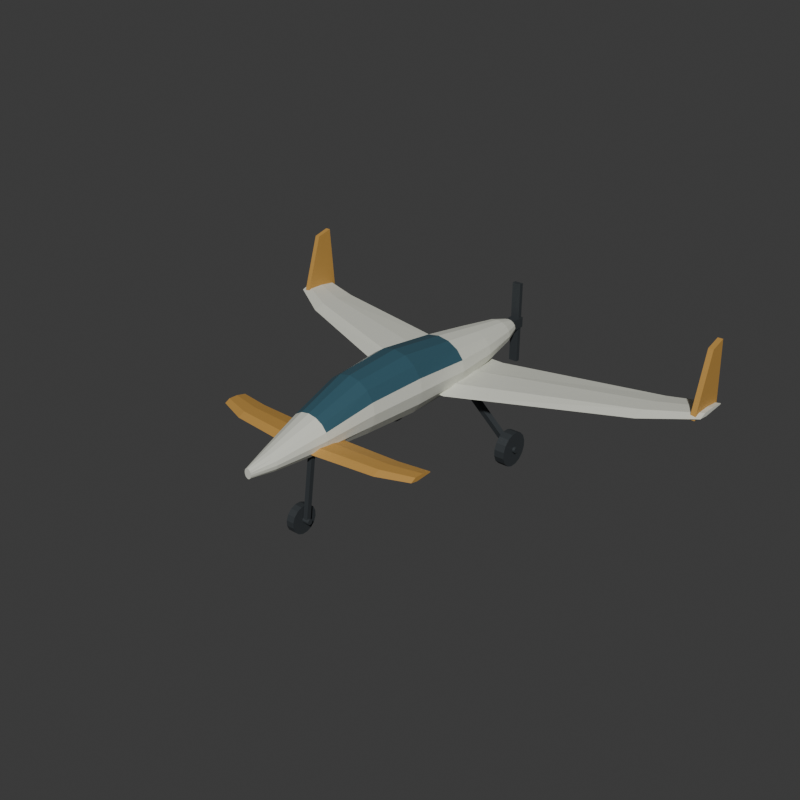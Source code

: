 # Source: source.blend  (saved by Blender 4.3.34; exported with 4.5.12 LTS)
import bpy
from mathutils import Matrix  # noqa: F401  (used for matrix-valued properties, if any)

bpy.ops.wm.read_factory_settings(use_empty=True)
scene = bpy.context.scene
scene.name = 'Scene'

# ---- collections
col_collection = bpy.data.collections.new('Collection'); scene.collection.children.link(col_collection)

# ---- materials (node trees are filled in below, after node groups)
mat_airframe_warmivory = bpy.data.materials.new('Airframe_WarmIvory')
mat_airframe_warmivory.diffuse_color = (0.72, 0.73, 0.64, 1.0)
mat_canardandfins_ochre = bpy.data.materials.new('CanardAndFins_Ochre')
mat_canardandfins_ochre.diffuse_color = (0.53, 0.29, 0.065, 1.0)
mat_integralcanopy_opaqueblue = bpy.data.materials.new('IntegralCanopy_OpaqueBlue')
mat_integralcanopy_opaqueblue.diffuse_color = (0.045, 0.12, 0.16, 1.0)
mat_gearandpropeller_charcoal = bpy.data.materials.new('GearAndPropeller_Charcoal')
mat_gearandpropeller_charcoal.diffuse_color = (0.045, 0.052, 0.057, 1.0)

# ---- material node trees
mat_airframe_warmivory.use_nodes = True; mat_airframe_warmivory.node_tree.nodes.clear()
_N = mat_airframe_warmivory.node_tree.nodes; _L = mat_airframe_warmivory.node_tree.links
n0 = _N.new('ShaderNodeBsdfPrincipled'); n0.name = 'Principled BSDF'; n0.location = (10, 300)
n0.inputs[0].default_value = (0.72, 0.73, 0.64, 1.0)
n0.inputs[1].default_value = 0.05
n0.inputs[2].default_value = 0.68
n1 = _N.new('ShaderNodeOutputMaterial'); n1.name = 'Material Output'; n1.location = (300, 300)
_L.new(n0.outputs[0], n1.inputs[0])
n1.is_active_output = True
mat_canardandfins_ochre.use_nodes = True; mat_canardandfins_ochre.node_tree.nodes.clear()
_N = mat_canardandfins_ochre.node_tree.nodes; _L = mat_canardandfins_ochre.node_tree.links
n0 = _N.new('ShaderNodeBsdfPrincipled'); n0.name = 'Principled BSDF'; n0.location = (10, 300)
n0.inputs[0].default_value = (0.53, 0.29, 0.065, 1.0)
n0.inputs[1].default_value = 0.05
n0.inputs[2].default_value = 0.66
n1 = _N.new('ShaderNodeOutputMaterial'); n1.name = 'Material Output'; n1.location = (300, 300)
_L.new(n0.outputs[0], n1.inputs[0])
n1.is_active_output = True
mat_integralcanopy_opaqueblue.use_nodes = True; mat_integralcanopy_opaqueblue.node_tree.nodes.clear()
_N = mat_integralcanopy_opaqueblue.node_tree.nodes; _L = mat_integralcanopy_opaqueblue.node_tree.links
n0 = _N.new('ShaderNodeBsdfPrincipled'); n0.name = 'Principled BSDF'; n0.location = (10, 300)
n0.inputs[0].default_value = (0.045, 0.12, 0.16, 1.0)
n0.inputs[1].default_value = 0.12
n0.inputs[2].default_value = 0.28
n1 = _N.new('ShaderNodeOutputMaterial'); n1.name = 'Material Output'; n1.location = (300, 300)
_L.new(n0.outputs[0], n1.inputs[0])
n1.is_active_output = True
mat_gearandpropeller_charcoal.use_nodes = True; mat_gearandpropeller_charcoal.node_tree.nodes.clear()
_N = mat_gearandpropeller_charcoal.node_tree.nodes; _L = mat_gearandpropeller_charcoal.node_tree.links
n0 = _N.new('ShaderNodeBsdfPrincipled'); n0.name = 'Principled BSDF'; n0.location = (10, 300)
n0.inputs[0].default_value = (0.045, 0.052, 0.057, 1.0)
n0.inputs[1].default_value = 0.24
n0.inputs[2].default_value = 0.55
n1 = _N.new('ShaderNodeOutputMaterial'); n1.name = 'Material Output'; n1.location = (300, 300)
_L.new(n0.outputs[0], n1.inputs[0])
n1.is_active_output = True

# ---- world
world_world = bpy.data.worlds.new('World'); scene.world = world_world
world_world.use_nodes = True; world_world.node_tree.nodes.clear()
_N = world_world.node_tree.nodes; _L = world_world.node_tree.links
n0 = _N.new('ShaderNodeOutputWorld'); n0.name = 'World Output'; n0.location = (300, 300)
n1 = _N.new('ShaderNodeBackground'); n1.name = 'Background'; n1.location = (10, 300)
n1.inputs[0].default_value = (0.05088, 0.05088, 0.05088, 1.0)
_L.new(n1.outputs[0], n0.inputs[0])
n0.is_active_output = True
world_world.color = (0.05088, 0.05088, 0.05088)
world_world.sun_shadow_jitter_overblur = 0.0

# ---- meshes
me_wholecompactcockpitandaftenginebodymesh = bpy.data.meshes.new('WholeCompactCockpitAndAftEngineBodyMesh')
me_wholecompactcockpitandaftenginebodymesh.from_pydata([(0.025, -1.335, 0.59), (0.0231, -1.335, 0.6034), (0.01768, -1.335, 0.6147), (0.009567, -1.335, 0.6223), (1.531e-18, -1.335, 0.625), (-0.009567, -1.335, 0.6223), (-0.01768, -1.335, 0.6147), (-0.0231, -1.335, 0.6034), (-0.025, -1.335, 0.59), (-0.0231, -1.335, 0.5766), (-0.01768, -1.335, 0.5653), (-0.009567, -1.335, 0.5577), (-4.592e-18, -1.335, 0.555), (0.009567, -1.335, 0.5577), (0.01768, -1.335, 0.5653), (0.0231, -1.335, 0.5766), (0.075, -1.175, 0.6), (0.06929, -1.175, 0.6249), (0.05303, -1.175, 0.646), (0.0287, -1.175, 0.6601), (4.592e-18, -1.175, 0.665), (-0.0287, -1.175, 0.6601), (-0.05303, -1.175, 0.646), (-0.06929, -1.175, 0.6249), (-0.075, -1.175, 0.6), (-0.06929, -1.175, 0.5751), (-0.05303, -1.175, 0.554), (-0.0287, -1.175, 0.5399), (-1.378e-17, -1.175, 0.535), (0.0287, -1.175, 0.5399), (0.05303, -1.175, 0.554), (0.06929, -1.175, 0.5751), (0.15, -0.835, 0.64), (0.1386, -0.835, 0.6897), (0.1061, -0.835, 0.7319), (0.0574, -0.835, 0.7601), (9.185e-18, -0.835, 0.77), (-0.0574, -0.835, 0.7601), (-0.1061, -0.835, 0.7319), (-0.1386, -0.835, 0.6897), (-0.15, -0.835, 0.64), (-0.1386, -0.835, 0.5903), (-0.1061, -0.835, 0.5481), (-0.0574, -0.835, 0.5199), (-2.755e-17, -0.835, 0.51), (0.0574, -0.835, 0.5199), (0.1061, -0.835, 0.5481), (0.1386, -0.835, 0.5903), (0.2, -0.475, 0.68), (0.1848, -0.475, 0.7585), (0.1414, -0.475, 0.825), (0.07654, -0.475, 0.8694), (1.225e-17, -0.475, 0.885), (-0.07654, -0.475, 0.8694), (-0.1414, -0.475, 0.825), (-0.1848, -0.475, 0.7585), (-0.2, -0.475, 0.68), (-0.1848, -0.475, 0.6015), (-0.1414, -0.475, 0.535), (-0.07654, -0.475, 0.4906), (-3.674e-17, -0.475, 0.475), (0.07654, -0.475, 0.4906), (0.1414, -0.475, 0.535), (0.1848, -0.475, 0.6015), (0.225, -0.055, 0.68), (0.2079, -0.055, 0.768), (0.1591, -0.055, 0.8426), (0.0861, -0.055, 0.8925), (1.378e-17, -0.055, 0.91), (-0.0861, -0.055, 0.8925), (-0.1591, -0.055, 0.8426), (-0.2079, -0.055, 0.768), (-0.225, -0.055, 0.68), (-0.2079, -0.055, 0.592), (-0.1591, -0.055, 0.5174), (-0.0861, -0.055, 0.4675), (-4.133e-17, -0.055, 0.45), (0.0861, -0.055, 0.4675), (0.1591, -0.055, 0.5174), (0.2079, -0.055, 0.592), (0.22, 0.395, 0.66), (0.2033, 0.395, 0.7327), (0.1556, 0.395, 0.7944), (0.08419, 0.395, 0.8355), (1.347e-17, 0.395, 0.85), (-0.08419, 0.395, 0.8355), (-0.1556, 0.395, 0.7944), (-0.2033, 0.395, 0.7327), (-0.22, 0.395, 0.66), (-0.2033, 0.395, 0.5873), (-0.1556, 0.395, 0.5256), (-0.08419, 0.395, 0.4845), (-4.041e-17, 0.395, 0.47), (0.08419, 0.395, 0.4845), (0.1556, 0.395, 0.5256), (0.2033, 0.395, 0.5873), (0.18, 0.745, 0.65), (0.1663, 0.745, 0.7055), (0.1273, 0.745, 0.7525), (0.06888, 0.745, 0.784), (1.102e-17, 0.745, 0.795), (-0.06888, 0.745, 0.784), (-0.1273, 0.745, 0.7525), (-0.1663, 0.745, 0.7055), (-0.18, 0.745, 0.65), (-0.1663, 0.745, 0.5945), (-0.1273, 0.745, 0.5475), (-0.06888, 0.745, 0.516), (-3.307e-17, 0.745, 0.505), (0.06888, 0.745, 0.516), (0.1273, 0.745, 0.5475), (0.1663, 0.745, 0.5945), (0.115, 1.065, 0.65), (0.1062, 1.065, 0.6864), (0.08132, 1.065, 0.7172), (0.04401, 1.065, 0.7378), (7.042e-18, 1.065, 0.745), (-0.04401, 1.065, 0.7378), (-0.08132, 1.065, 0.7172), (-0.1062, 1.065, 0.6864), (-0.115, 1.065, 0.65), (-0.1062, 1.065, 0.6136), (-0.08132, 1.065, 0.5828), (-0.04401, 1.065, 0.5622), (-2.113e-17, 1.065, 0.555), (0.04401, 1.065, 0.5622), (0.08132, 1.065, 0.5828), (0.1062, 1.065, 0.6136), (0.065, 1.205, 0.65), (0.06005, 1.205, 0.671), (0.04596, 1.205, 0.6889), (0.02487, 1.205, 0.7008), (3.98e-18, 1.205, 0.705), (-0.02487, 1.205, 0.7008), (-0.04596, 1.205, 0.6889), (-0.06005, 1.205, 0.671), (-0.065, 1.205, 0.65), (-0.06005, 1.205, 0.629), (-0.04596, 1.205, 0.6111), (-0.02487, 1.205, 0.5992), (-1.194e-17, 1.205, 0.595), (0.02487, 1.205, 0.5992), (0.04596, 1.205, 0.6111), (0.06005, 1.205, 0.629)], [], [(13, 14, 15), (12, 13, 15), (11, 12, 15), (10, 11, 15), (9, 10, 15), (8, 9, 15), (7, 8, 15), (6, 7, 15), (5, 6, 15), (4, 5, 15), (3, 4, 15), (2, 3, 15), (1, 2, 15), (0, 1, 15), (130, 129, 128), (131, 130, 128), (132, 131, 128), (133, 132, 128), (134, 133, 128), (135, 134, 128), (136, 135, 128), (137, 136, 128), (138, 137, 128), (139, 138, 128), (140, 139, 128), (141, 140, 128), (142, 141, 128), (143, 142, 128), (17, 1, 0), (16, 17, 0), (18, 2, 1), (17, 18, 1), (19, 3, 2), (18, 19, 2), (20, 4, 3), (19, 20, 3), (21, 5, 4), (20, 21, 4), (22, 6, 5), (21, 22, 5), (23, 7, 6), (22, 23, 6), (24, 8, 7), (23, 24, 7), (25, 9, 8), (24, 25, 8), (26, 10, 9), (25, 26, 9), (27, 11, 10), (26, 27, 10), (28, 12, 11), (27, 28, 11), (29, 13, 12), (28, 29, 12), (30, 14, 13), (29, 30, 13), (31, 15, 14), (30, 31, 14), (16, 0, 15), (31, 16, 15), (33, 17, 16), (32, 33, 16), (34, 18, 17), (33, 34, 17), (35, 19, 18), (34, 35, 18), (36, 20, 19), (35, 36, 19), (37, 21, 20), (36, 37, 20), (38, 22, 21), (37, 38, 21), (39, 23, 22), (38, 39, 22), (40, 24, 23), (39, 40, 23), (41, 25, 24), (40, 41, 24), (42, 26, 25), (41, 42, 25), (43, 27, 26), (42, 43, 26), (44, 28, 27), (43, 44, 27), (45, 29, 28), (44, 45, 28), (46, 30, 29), (45, 46, 29), (47, 31, 30), (46, 47, 30), (32, 16, 31), (47, 32, 31), (49, 33, 32), (48, 49, 32), (50, 34, 33), (49, 50, 33), (51, 35, 34), (50, 51, 34), (52, 36, 35), (51, 52, 35), (53, 37, 36), (52, 53, 36), (54, 38, 37), (53, 54, 37), (55, 39, 38), (54, 55, 38), (56, 40, 39), (55, 56, 39), (57, 41, 40), (56, 57, 40), (58, 42, 41), (57, 58, 41), (59, 43, 42), (58, 59, 42), (60, 44, 43), (59, 60, 43), (61, 45, 44), (60, 61, 44), (62, 46, 45), (61, 62, 45), (63, 47, 46), (62, 63, 46), (48, 32, 47), (63, 48, 47), (65, 49, 48), (64, 65, 48), (66, 50, 49), (65, 66, 49), (67, 51, 50), (66, 67, 50), (68, 52, 51), (67, 68, 51), (69, 53, 52), (68, 69, 52), (70, 54, 53), (69, 70, 53), (71, 55, 54), (70, 71, 54), (72, 56, 55), (71, 72, 55), (73, 57, 56), (72, 73, 56), (74, 58, 57), (73, 74, 57), (75, 59, 58), (74, 75, 58), (76, 60, 59), (75, 76, 59), (77, 61, 60), (76, 77, 60), (78, 62, 61), (77, 78, 61), (79, 63, 62), (78, 79, 62), (64, 48, 63), (79, 64, 63), (81, 65, 64), (80, 81, 64), (82, 66, 65), (81, 82, 65), (83, 67, 66), (82, 83, 66), (84, 68, 67), (83, 84, 67), (85, 69, 68), (84, 85, 68), (86, 70, 69), (85, 86, 69), (87, 71, 70), (86, 87, 70), (88, 72, 71), (87, 88, 71), (89, 73, 72), (88, 89, 72), (90, 74, 73), (89, 90, 73), (91, 75, 74), (90, 91, 74), (92, 76, 75), (91, 92, 75), (93, 77, 76), (92, 93, 76), (94, 78, 77), (93, 94, 77), (95, 79, 78), (94, 95, 78), (80, 64, 79), (95, 80, 79), (97, 81, 80), (96, 97, 80), (98, 82, 81), (97, 98, 81), (99, 83, 82), (98, 99, 82), (100, 84, 83), (99, 100, 83), (101, 85, 84), (100, 101, 84), (102, 86, 85), (101, 102, 85), (103, 87, 86), (102, 103, 86), (104, 88, 87), (103, 104, 87), (105, 89, 88), (104, 105, 88), (106, 90, 89), (105, 106, 89), (107, 91, 90), (106, 107, 90), (108, 92, 91), (107, 108, 91), (109, 93, 92), (108, 109, 92), (110, 94, 93), (109, 110, 93), (111, 95, 94), (110, 111, 94), (96, 80, 95), (111, 96, 95), (113, 97, 96), (112, 113, 96), (114, 98, 97), (113, 114, 97), (115, 99, 98), (114, 115, 98), (116, 100, 99), (115, 116, 99), (117, 101, 100), (116, 117, 100), (118, 102, 101), (117, 118, 101), (119, 103, 102), (118, 119, 102), (120, 104, 103), (119, 120, 103), (121, 105, 104), (120, 121, 104), (122, 106, 105), (121, 122, 105), (123, 107, 106), (122, 123, 106), (124, 108, 107), (123, 124, 107), (125, 109, 108), (124, 125, 108), (126, 110, 109), (125, 126, 109), (127, 111, 110), (126, 127, 110), (112, 96, 111), (127, 112, 111), (129, 113, 112), (128, 129, 112), (130, 114, 113), (129, 130, 113), (131, 115, 114), (130, 131, 114), (132, 116, 115), (131, 132, 115), (133, 117, 116), (132, 133, 116), (134, 118, 117), (133, 134, 117), (135, 119, 118), (134, 135, 118), (136, 120, 119), (135, 136, 119), (137, 121, 120), (136, 137, 120), (138, 122, 121), (137, 138, 121), (139, 123, 122), (138, 139, 122), (140, 124, 123), (139, 140, 123), (141, 125, 124), (140, 141, 124), (142, 126, 125), (141, 142, 125), (143, 127, 126), (142, 143, 126), (128, 112, 127), (143, 128, 127)])
me_wholecompactcockpitandaftenginebodymesh.polygons.foreach_set('material_index', [0, 0, 0, 0, 0, 0, 0, 0, 0, 0, 0, 0, 0, 0, 0, 0, 0, 0, 0, 0, 0, 0, 0, 0, 0, 0, 0, 0, 0, 0, 0, 0, 0, 0, 0, 0, 0, 0, 0, 0, 0, 0, 0, 0, 0, 0, 0, 0, 0, 0, 0, 0, 0, 0, 0, 0, 0, 0, 0, 0, 0, 0, 0, 0, 0, 0, 0, 0, 0, 0, 0, 0, 0, 0, 0, 0, 0, 0, 0, 0, 0, 0, 0, 0, 0, 0, 0, 0, 0, 0, 0, 0, 0, 0, 2, 2, 2, 2, 2, 2, 2, 2, 2, 2, 2, 2, 0, 0, 0, 0, 0, 0, 0, 0, 0, 0, 0, 0, 0, 0, 0, 0, 0, 0, 0, 0, 2, 2, 2, 2, 2, 2, 2, 2, 2, 2, 2, 2, 0, 0, 0, 0, 0, 0, 0, 0, 0, 0, 0, 0, 0, 0, 0, 0, 0, 0, 0, 0, 2, 2, 2, 2, 2, 2, 2, 2, 2, 2, 2, 2, 0, 0, 0, 0, 0, 0, 0, 0, 0, 0, 0, 0, 0, 0, 0, 0, 0, 0, 0, 0, 0, 0, 0, 0, 0, 0, 0, 0, 0, 0, 0, 0, 0, 0, 0, 0, 0, 0, 0, 0, 0, 0, 0, 0, 0, 0, 0, 0, 0, 0, 0, 0, 0, 0, 0, 0, 0, 0, 0, 0, 0, 0, 0, 0, 0, 0, 0, 0, 0, 0, 0, 0, 0, 0, 0, 0, 0, 0, 0, 0, 0, 0, 0, 0, 0, 0, 0, 0, 0, 0, 0, 0, 0, 0, 0, 0, 0, 0, 0, 0, 0, 0, 0, 0, 0, 0, 0, 0, 0, 0, 0, 0, 0, 0])
me_wholecompactcockpitandaftenginebodymesh.materials.append(mat_airframe_warmivory)
me_wholecompactcockpitandaftenginebodymesh.materials.append(mat_canardandfins_ochre)
me_wholecompactcockpitandaftenginebodymesh.materials.append(mat_integralcanopy_opaqueblue)
me_wholecompactcockpitandaftenginebodymesh.materials.append(mat_gearandpropeller_charcoal)
me_wholecompactcockpitandaftenginebodymesh.update()
me_wholesweptrearmainwingmesh = bpy.data.meshes.new('WholeSweptRearMainWingMesh')
me_wholesweptrearmainwingmesh.from_pydata([(-1.68, 0.835, 0.62), (-1.68, 0.8966, 0.6387), (-1.68, 1.003, 0.6365), (-1.68, 1.115, 0.62), (-1.68, 1.115, 0.6134), (-1.68, 0.919, 0.609), (-1.35, 0.625, 0.6), (-1.35, 0.713, 0.6272), (-1.35, 0.865, 0.624), (-1.35, 1.025, 0.6), (-1.35, 1.025, 0.5904), (-1.35, 0.745, 0.584), (-0.22, 0.175, 0.56), (-0.22, 0.3202, 0.594), (-0.22, 0.571, 0.59), (-0.22, 0.835, 0.56), (-0.22, 0.835, 0.548), (-0.22, 0.373, 0.54), (0.0, 0.165, 0.56), (0.0, 0.3146, 0.594), (0.0, 0.573, 0.59), (0.0, 0.845, 0.56), (0.0, 0.845, 0.548), (0.0, 0.369, 0.54), (0.22, 0.175, 0.56), (0.22, 0.3202, 0.594), (0.22, 0.571, 0.59), (0.22, 0.835, 0.56), (0.22, 0.835, 0.548), (0.22, 0.373, 0.54), (1.35, 0.625, 0.6), (1.35, 0.713, 0.6272), (1.35, 0.865, 0.624), (1.35, 1.025, 0.6), (1.35, 1.025, 0.5904), (1.35, 0.745, 0.584), (1.68, 0.835, 0.62), (1.68, 0.8966, 0.6387), (1.68, 1.003, 0.6365), (1.68, 1.115, 0.62), (1.68, 1.115, 0.6134), (1.68, 0.919, 0.609)], [], [(3, 4, 5), (2, 3, 5), (1, 2, 5), (0, 1, 5), (38, 37, 36), (39, 38, 36), (40, 39, 36), (41, 40, 36), (7, 1, 0), (6, 7, 0), (8, 2, 1), (7, 8, 1), (9, 3, 2), (8, 9, 2), (10, 4, 3), (9, 10, 3), (11, 5, 4), (10, 11, 4), (6, 0, 5), (11, 6, 5), (13, 7, 6), (12, 13, 6), (14, 8, 7), (13, 14, 7), (15, 9, 8), (14, 15, 8), (16, 10, 9), (15, 16, 9), (17, 11, 10), (16, 17, 10), (12, 6, 11), (17, 12, 11), (19, 13, 12), (18, 19, 12), (20, 14, 13), (19, 20, 13), (21, 15, 14), (20, 21, 14), (22, 16, 15), (21, 22, 15), (23, 17, 16), (22, 23, 16), (18, 12, 17), (23, 18, 17), (25, 19, 18), (24, 25, 18), (26, 20, 19), (25, 26, 19), (27, 21, 20), (26, 27, 20), (28, 22, 21), (27, 28, 21), (29, 23, 22), (28, 29, 22), (24, 18, 23), (29, 24, 23), (31, 25, 24), (30, 31, 24), (32, 26, 25), (31, 32, 25), (33, 27, 26), (32, 33, 26), (34, 28, 27), (33, 34, 27), (35, 29, 28), (34, 35, 28), (30, 24, 29), (35, 30, 29), (37, 31, 30), (36, 37, 30), (38, 32, 31), (37, 38, 31), (39, 33, 32), (38, 39, 32), (40, 34, 33), (39, 40, 33), (41, 35, 34), (40, 41, 34), (36, 30, 35), (41, 36, 35)])
me_wholesweptrearmainwingmesh.materials.append(mat_airframe_warmivory)
me_wholesweptrearmainwingmesh.materials.append(mat_canardandfins_ochre)
me_wholesweptrearmainwingmesh.materials.append(mat_integralcanopy_opaqueblue)
me_wholesweptrearmainwingmesh.materials.append(mat_gearandpropeller_charcoal)
me_wholesweptrearmainwingmesh.update()
me_wholeforwardcanardmesh = bpy.data.meshes.new('WholeForwardCanardMesh')
me_wholeforwardcanardmesh.from_pydata([(-0.76, -0.815, 0.58), (-0.76, -0.7776, 0.5987), (-0.76, -0.713, 0.5965), (-0.76, -0.645, 0.58), (-0.76, -0.645, 0.5734), (-0.76, -0.764, 0.569), (-0.55, -0.895, 0.58), (-0.55, -0.8466, 0.6038), (-0.55, -0.763, 0.601), (-0.55, -0.675, 0.58), (-0.55, -0.675, 0.5716), (-0.55, -0.829, 0.566), (0.0, -0.955, 0.58), (0.0, -0.8978, 0.6072), (0.0, -0.799, 0.604), (0.0, -0.695, 0.58), (0.0, -0.695, 0.5704), (0.0, -0.877, 0.564), (0.55, -0.895, 0.58), (0.55, -0.8466, 0.6038), (0.55, -0.763, 0.601), (0.55, -0.675, 0.58), (0.55, -0.675, 0.5716), (0.55, -0.829, 0.566), (0.76, -0.815, 0.58), (0.76, -0.7776, 0.5987), (0.76, -0.713, 0.5965), (0.76, -0.645, 0.58), (0.76, -0.645, 0.5734), (0.76, -0.764, 0.569)], [], [(3, 4, 5), (2, 3, 5), (1, 2, 5), (0, 1, 5), (26, 25, 24), (27, 26, 24), (28, 27, 24), (29, 28, 24), (7, 1, 0), (6, 7, 0), (8, 2, 1), (7, 8, 1), (9, 3, 2), (8, 9, 2), (10, 4, 3), (9, 10, 3), (11, 5, 4), (10, 11, 4), (6, 0, 5), (11, 6, 5), (13, 7, 6), (12, 13, 6), (14, 8, 7), (13, 14, 7), (15, 9, 8), (14, 15, 8), (16, 10, 9), (15, 16, 9), (17, 11, 10), (16, 17, 10), (12, 6, 11), (17, 12, 11), (19, 13, 12), (18, 19, 12), (20, 14, 13), (19, 20, 13), (21, 15, 14), (20, 21, 14), (22, 16, 15), (21, 22, 15), (23, 17, 16), (22, 23, 16), (18, 12, 17), (23, 18, 17), (25, 19, 18), (24, 25, 18), (26, 20, 19), (25, 26, 19), (27, 21, 20), (26, 27, 20), (28, 22, 21), (27, 28, 21), (29, 23, 22), (28, 29, 22), (24, 18, 23), (29, 24, 23)])
me_wholeforwardcanardmesh.polygons.foreach_set('material_index', [1, 1, 1, 1, 1, 1, 1, 1, 1, 1, 1, 1, 1, 1, 1, 1, 1, 1, 1, 1, 1, 1, 1, 1, 1, 1, 1, 1, 1, 1, 1, 1, 1, 1, 1, 1, 1, 1, 1, 1, 1, 1, 1, 1, 1, 1, 1, 1, 1, 1, 1, 1, 1, 1, 1, 1])
me_wholeforwardcanardmesh.materials.append(mat_airframe_warmivory)
me_wholeforwardcanardmesh.materials.append(mat_canardandfins_ochre)
me_wholeforwardcanardmesh.materials.append(mat_integralcanopy_opaqueblue)
me_wholeforwardcanardmesh.materials.append(mat_gearandpropeller_charcoal)
me_wholeforwardcanardmesh.update()
me_leftwholewingtipverticalfinmesh = bpy.data.meshes.new('LeftWholeWingtipVerticalFinMesh')
me_leftwholewingtipverticalfinmesh.from_pydata([(-1.648, 0.825, 0.6), (-1.648, 1.125, 0.6), (-1.648, 1.085, 1.06), (-1.648, 0.965, 1.03), (-1.612, 0.825, 0.6), (-1.612, 1.125, 0.6), (-1.612, 1.085, 1.06), (-1.612, 0.965, 1.03)], [], [(3, 2, 1), (3, 1, 0), (4, 5, 6), (4, 6, 7), (0, 1, 5), (0, 5, 4), (1, 2, 6), (1, 6, 5), (2, 3, 7), (2, 7, 6), (3, 0, 4), (3, 4, 7)])
me_leftwholewingtipverticalfinmesh.polygons.foreach_set('material_index', [1, 1, 1, 1, 1, 1, 1, 1, 1, 1, 1, 1])
me_leftwholewingtipverticalfinmesh.materials.append(mat_airframe_warmivory)
me_leftwholewingtipverticalfinmesh.materials.append(mat_canardandfins_ochre)
me_leftwholewingtipverticalfinmesh.materials.append(mat_integralcanopy_opaqueblue)
me_leftwholewingtipverticalfinmesh.materials.append(mat_gearandpropeller_charcoal)
me_leftwholewingtipverticalfinmesh.update()
me_rightwholewingtipverticalfinmesh = bpy.data.meshes.new('RightWholeWingtipVerticalFinMesh')
me_rightwholewingtipverticalfinmesh.from_pydata([(1.612, 0.825, 0.6), (1.612, 1.125, 0.6), (1.612, 1.085, 1.06), (1.612, 0.965, 1.03), (1.648, 0.825, 0.6), (1.648, 1.125, 0.6), (1.648, 1.085, 1.06), (1.648, 0.965, 1.03)], [], [(3, 2, 1), (3, 1, 0), (4, 5, 6), (4, 6, 7), (0, 1, 5), (0, 5, 4), (1, 2, 6), (1, 6, 5), (2, 3, 7), (2, 7, 6), (3, 0, 4), (3, 4, 7)])
me_rightwholewingtipverticalfinmesh.polygons.foreach_set('material_index', [1, 1, 1, 1, 1, 1, 1, 1, 1, 1, 1, 1])
me_rightwholewingtipverticalfinmesh.materials.append(mat_airframe_warmivory)
me_rightwholewingtipverticalfinmesh.materials.append(mat_canardandfins_ochre)
me_rightwholewingtipverticalfinmesh.materials.append(mat_integralcanopy_opaqueblue)
me_rightwholewingtipverticalfinmesh.materials.append(mat_gearandpropeller_charcoal)
me_rightwholewingtipverticalfinmesh.update()
me_wholeaftpropellerhubmesh = bpy.data.meshes.new('WholeAftPropellerHubMesh')
me_wholeaftpropellerhubmesh.from_pydata([(0.0375, 1.165, 0.6875), (0.0375, 1.165, 0.6125), (-0.0375, 1.165, 0.6875), (-0.0375, 1.165, 0.6125), (0.0375, 1.335, 0.6875), (0.0375, 1.335, 0.6125), (-0.0375, 1.335, 0.6875), (-0.0375, 1.335, 0.6125)], [], [(0, 2, 3), (0, 3, 1), (4, 5, 7), (4, 7, 6), (0, 1, 5), (0, 5, 4), (2, 6, 7), (2, 7, 3), (0, 4, 6), (0, 6, 2), (1, 3, 7), (1, 7, 5)])
me_wholeaftpropellerhubmesh.polygons.foreach_set('material_index', [3, 3, 3, 3, 3, 3, 3, 3, 3, 3, 3, 3])
me_wholeaftpropellerhubmesh.materials.append(mat_airframe_warmivory)
me_wholeaftpropellerhubmesh.materials.append(mat_canardandfins_ochre)
me_wholeaftpropellerhubmesh.materials.append(mat_integralcanopy_opaqueblue)
me_wholeaftpropellerhubmesh.materials.append(mat_gearandpropeller_charcoal)
me_wholeaftpropellerhubmesh.update()
me_wholefixedafttwobladepropellermesh = bpy.data.meshes.new('WholeFixedAftTwoBladePropellerMesh')
me_wholefixedafttwobladepropellermesh.from_pydata([(-0.0325, 1.289, 0.35), (0.0325, 1.289, 0.35), (-0.0325, 1.321, 0.35), (0.0325, 1.321, 0.35), (-0.0325, 1.289, 0.95), (0.0325, 1.289, 0.95), (-0.0325, 1.321, 0.95), (0.0325, 1.321, 0.95)], [], [(0, 2, 3), (0, 3, 1), (4, 5, 7), (4, 7, 6), (0, 1, 5), (0, 5, 4), (2, 6, 7), (2, 7, 3), (0, 4, 6), (0, 6, 2), (1, 3, 7), (1, 7, 5)])
me_wholefixedafttwobladepropellermesh.polygons.foreach_set('material_index', [3, 3, 3, 3, 3, 3, 3, 3, 3, 3, 3, 3])
me_wholefixedafttwobladepropellermesh.materials.append(mat_airframe_warmivory)
me_wholefixedafttwobladepropellermesh.materials.append(mat_canardandfins_ochre)
me_wholefixedafttwobladepropellermesh.materials.append(mat_integralcanopy_opaqueblue)
me_wholefixedafttwobladepropellermesh.materials.append(mat_gearandpropeller_charcoal)
me_wholefixedafttwobladepropellermesh.update()
me_leftwholemaingroundtyremesh = bpy.data.meshes.new('LeftWholeMainGroundTyreMesh')
me_leftwholemaingroundtyremesh.from_pydata([(-0.5375, 0.5689, 0.24), (-0.5375, 0.613, 0.2217), (-0.5375, 0.6467, 0.188), (-0.5375, 0.665, 0.1439), (-0.5375, 0.665, 0.09613), (-0.5375, 0.6467, 0.05203), (-0.5375, 0.613, 0.01827), (-0.5375, 0.5689, 0.0), (-0.5375, 0.5211, 0.0), (-0.5375, 0.477, 0.01827), (-0.5375, 0.4433, 0.05203), (-0.5375, 0.425, 0.09613), (-0.5375, 0.425, 0.1439), (-0.5375, 0.4433, 0.188), (-0.5375, 0.477, 0.2217), (-0.5375, 0.5211, 0.24), (-0.4625, 0.5689, 0.24), (-0.4625, 0.613, 0.2217), (-0.4625, 0.6467, 0.188), (-0.4625, 0.665, 0.1439), (-0.4625, 0.665, 0.09613), (-0.4625, 0.6467, 0.05203), (-0.4625, 0.613, 0.01827), (-0.4625, 0.5689, 0.0), (-0.4625, 0.5211, 0.0), (-0.4625, 0.477, 0.01827), (-0.4625, 0.4433, 0.05203), (-0.4625, 0.425, 0.09613), (-0.4625, 0.425, 0.1439), (-0.4625, 0.4433, 0.188), (-0.4625, 0.477, 0.2217), (-0.4625, 0.5211, 0.24)], [], [(13, 14, 15), (12, 13, 15), (11, 12, 15), (10, 11, 15), (9, 10, 15), (8, 9, 15), (7, 8, 15), (6, 7, 15), (5, 6, 15), (4, 5, 15), (3, 4, 15), (2, 3, 15), (1, 2, 15), (0, 1, 15), (18, 17, 16), (19, 18, 16), (20, 19, 16), (21, 20, 16), (22, 21, 16), (23, 22, 16), (24, 23, 16), (25, 24, 16), (26, 25, 16), (27, 26, 16), (28, 27, 16), (29, 28, 16), (30, 29, 16), (31, 30, 16), (17, 1, 0), (16, 17, 0), (18, 2, 1), (17, 18, 1), (19, 3, 2), (18, 19, 2), (20, 4, 3), (19, 20, 3), (21, 5, 4), (20, 21, 4), (22, 6, 5), (21, 22, 5), (23, 7, 6), (22, 23, 6), (24, 8, 7), (23, 24, 7), (25, 9, 8), (24, 25, 8), (26, 10, 9), (25, 26, 9), (27, 11, 10), (26, 27, 10), (28, 12, 11), (27, 28, 11), (29, 13, 12), (28, 29, 12), (30, 14, 13), (29, 30, 13), (31, 15, 14), (30, 31, 14), (16, 0, 15), (31, 16, 15)])
me_leftwholemaingroundtyremesh.polygons.foreach_set('material_index', [3, 3, 3, 3, 3, 3, 3, 3, 3, 3, 3, 3, 3, 3, 3, 3, 3, 3, 3, 3, 3, 3, 3, 3, 3, 3, 3, 3, 3, 3, 3, 3, 3, 3, 3, 3, 3, 3, 3, 3, 3, 3, 3, 3, 3, 3, 3, 3, 3, 3, 3, 3, 3, 3, 3, 3, 3, 3, 3, 3])
me_leftwholemaingroundtyremesh.materials.append(mat_airframe_warmivory)
me_leftwholemaingroundtyremesh.materials.append(mat_canardandfins_ochre)
me_leftwholemaingroundtyremesh.materials.append(mat_integralcanopy_opaqueblue)
me_leftwholemaingroundtyremesh.materials.append(mat_gearandpropeller_charcoal)
me_leftwholemaingroundtyremesh.update()
me_leftwholemainaxlemesh = bpy.data.meshes.new('LeftWholeMainAxleMesh')
me_leftwholemainaxlemesh.from_pydata([(-0.555, 0.567, 0.12), (-0.555, 0.5653, 0.1284), (-0.555, 0.5606, 0.1356), (-0.555, 0.5534, 0.1403), (-0.555, 0.545, 0.142), (-0.555, 0.5366, 0.1403), (-0.555, 0.5294, 0.1356), (-0.555, 0.5247, 0.1284), (-0.555, 0.523, 0.12), (-0.555, 0.5247, 0.1116), (-0.555, 0.5294, 0.1044), (-0.555, 0.5366, 0.09967), (-0.555, 0.545, 0.098), (-0.555, 0.5534, 0.09967), (-0.555, 0.5606, 0.1044), (-0.555, 0.5653, 0.1116), (-0.445, 0.567, 0.12), (-0.445, 0.5653, 0.1284), (-0.445, 0.5606, 0.1356), (-0.445, 0.5534, 0.1403), (-0.445, 0.545, 0.142), (-0.445, 0.5366, 0.1403), (-0.445, 0.5294, 0.1356), (-0.445, 0.5247, 0.1284), (-0.445, 0.523, 0.12), (-0.445, 0.5247, 0.1116), (-0.445, 0.5294, 0.1044), (-0.445, 0.5366, 0.09967), (-0.445, 0.545, 0.098), (-0.445, 0.5534, 0.09967), (-0.445, 0.5606, 0.1044), (-0.445, 0.5653, 0.1116)], [], [(15, 14, 13), (15, 13, 12), (15, 12, 11), (15, 11, 10), (15, 10, 9), (15, 9, 8), (15, 8, 7), (15, 7, 6), (15, 6, 5), (15, 5, 4), (15, 4, 3), (15, 3, 2), (15, 2, 1), (15, 1, 0), (16, 17, 18), (16, 18, 19), (16, 19, 20), (16, 20, 21), (16, 21, 22), (16, 22, 23), (16, 23, 24), (16, 24, 25), (16, 25, 26), (16, 26, 27), (16, 27, 28), (16, 28, 29), (16, 29, 30), (16, 30, 31), (0, 1, 17), (0, 17, 16), (1, 2, 18), (1, 18, 17), (2, 3, 19), (2, 19, 18), (3, 4, 20), (3, 20, 19), (4, 5, 21), (4, 21, 20), (5, 6, 22), (5, 22, 21), (6, 7, 23), (6, 23, 22), (7, 8, 24), (7, 24, 23), (8, 9, 25), (8, 25, 24), (9, 10, 26), (9, 26, 25), (10, 11, 27), (10, 27, 26), (11, 12, 28), (11, 28, 27), (12, 13, 29), (12, 29, 28), (13, 14, 30), (13, 30, 29), (14, 15, 31), (14, 31, 30), (15, 0, 16), (15, 16, 31)])
me_leftwholemainaxlemesh.polygons.foreach_set('material_index', [3, 3, 3, 3, 3, 3, 3, 3, 3, 3, 3, 3, 3, 3, 3, 3, 3, 3, 3, 3, 3, 3, 3, 3, 3, 3, 3, 3, 3, 3, 3, 3, 3, 3, 3, 3, 3, 3, 3, 3, 3, 3, 3, 3, 3, 3, 3, 3, 3, 3, 3, 3, 3, 3, 3, 3, 3, 3, 3, 3])
me_leftwholemainaxlemesh.materials.append(mat_airframe_warmivory)
me_leftwholemainaxlemesh.materials.append(mat_canardandfins_ochre)
me_leftwholemainaxlemesh.materials.append(mat_integralcanopy_opaqueblue)
me_leftwholemainaxlemesh.materials.append(mat_gearandpropeller_charcoal)
me_leftwholemainaxlemesh.update()
me_leftwholesplayedgearlegmesh = bpy.data.meshes.new('LeftWholeSplayedGearLegMesh')
me_leftwholesplayedgearlegmesh.from_pydata([(-0.4843, 0.528, 0.1137), (-0.4843, 0.5672, 0.1221), (-0.5157, 0.5228, 0.1379), (-0.5157, 0.562, 0.1463), (-0.1443, 0.438, 0.5337), (-0.1443, 0.4772, 0.5421), (-0.1757, 0.4328, 0.5579), (-0.1757, 0.472, 0.5663)], [], [(0, 2, 3), (0, 3, 1), (4, 5, 7), (4, 7, 6), (0, 1, 5), (0, 5, 4), (2, 6, 7), (2, 7, 3), (0, 4, 6), (0, 6, 2), (1, 3, 7), (1, 7, 5)])
me_leftwholesplayedgearlegmesh.polygons.foreach_set('material_index', [3, 3, 3, 3, 3, 3, 3, 3, 3, 3, 3, 3])
me_leftwholesplayedgearlegmesh.materials.append(mat_airframe_warmivory)
me_leftwholesplayedgearlegmesh.materials.append(mat_canardandfins_ochre)
me_leftwholesplayedgearlegmesh.materials.append(mat_integralcanopy_opaqueblue)
me_leftwholesplayedgearlegmesh.materials.append(mat_gearandpropeller_charcoal)
me_leftwholesplayedgearlegmesh.update()
me_rightwholemaingroundtyremesh = bpy.data.meshes.new('RightWholeMainGroundTyreMesh')
me_rightwholemaingroundtyremesh.from_pydata([(0.4625, 0.5689, 0.24), (0.4625, 0.613, 0.2217), (0.4625, 0.6467, 0.188), (0.4625, 0.665, 0.1439), (0.4625, 0.665, 0.09613), (0.4625, 0.6467, 0.05203), (0.4625, 0.613, 0.01827), (0.4625, 0.5689, 0.0), (0.4625, 0.5211, 0.0), (0.4625, 0.477, 0.01827), (0.4625, 0.4433, 0.05203), (0.4625, 0.425, 0.09613), (0.4625, 0.425, 0.1439), (0.4625, 0.4433, 0.188), (0.4625, 0.477, 0.2217), (0.4625, 0.5211, 0.24), (0.5375, 0.5689, 0.24), (0.5375, 0.613, 0.2217), (0.5375, 0.6467, 0.188), (0.5375, 0.665, 0.1439), (0.5375, 0.665, 0.09613), (0.5375, 0.6467, 0.05203), (0.5375, 0.613, 0.01827), (0.5375, 0.5689, 0.0), (0.5375, 0.5211, 0.0), (0.5375, 0.477, 0.01827), (0.5375, 0.4433, 0.05203), (0.5375, 0.425, 0.09613), (0.5375, 0.425, 0.1439), (0.5375, 0.4433, 0.188), (0.5375, 0.477, 0.2217), (0.5375, 0.5211, 0.24)], [], [(13, 14, 15), (12, 13, 15), (11, 12, 15), (10, 11, 15), (9, 10, 15), (8, 9, 15), (7, 8, 15), (6, 7, 15), (5, 6, 15), (4, 5, 15), (3, 4, 15), (2, 3, 15), (1, 2, 15), (0, 1, 15), (18, 17, 16), (19, 18, 16), (20, 19, 16), (21, 20, 16), (22, 21, 16), (23, 22, 16), (24, 23, 16), (25, 24, 16), (26, 25, 16), (27, 26, 16), (28, 27, 16), (29, 28, 16), (30, 29, 16), (31, 30, 16), (17, 1, 0), (16, 17, 0), (18, 2, 1), (17, 18, 1), (19, 3, 2), (18, 19, 2), (20, 4, 3), (19, 20, 3), (21, 5, 4), (20, 21, 4), (22, 6, 5), (21, 22, 5), (23, 7, 6), (22, 23, 6), (24, 8, 7), (23, 24, 7), (25, 9, 8), (24, 25, 8), (26, 10, 9), (25, 26, 9), (27, 11, 10), (26, 27, 10), (28, 12, 11), (27, 28, 11), (29, 13, 12), (28, 29, 12), (30, 14, 13), (29, 30, 13), (31, 15, 14), (30, 31, 14), (16, 0, 15), (31, 16, 15)])
me_rightwholemaingroundtyremesh.polygons.foreach_set('material_index', [3, 3, 3, 3, 3, 3, 3, 3, 3, 3, 3, 3, 3, 3, 3, 3, 3, 3, 3, 3, 3, 3, 3, 3, 3, 3, 3, 3, 3, 3, 3, 3, 3, 3, 3, 3, 3, 3, 3, 3, 3, 3, 3, 3, 3, 3, 3, 3, 3, 3, 3, 3, 3, 3, 3, 3, 3, 3, 3, 3])
me_rightwholemaingroundtyremesh.materials.append(mat_airframe_warmivory)
me_rightwholemaingroundtyremesh.materials.append(mat_canardandfins_ochre)
me_rightwholemaingroundtyremesh.materials.append(mat_integralcanopy_opaqueblue)
me_rightwholemaingroundtyremesh.materials.append(mat_gearandpropeller_charcoal)
me_rightwholemaingroundtyremesh.update()
me_rightwholemainaxlemesh = bpy.data.meshes.new('RightWholeMainAxleMesh')
me_rightwholemainaxlemesh.from_pydata([(0.445, 0.567, 0.12), (0.445, 0.5653, 0.1284), (0.445, 0.5606, 0.1356), (0.445, 0.5534, 0.1403), (0.445, 0.545, 0.142), (0.445, 0.5366, 0.1403), (0.445, 0.5294, 0.1356), (0.445, 0.5247, 0.1284), (0.445, 0.523, 0.12), (0.445, 0.5247, 0.1116), (0.445, 0.5294, 0.1044), (0.445, 0.5366, 0.09967), (0.445, 0.545, 0.098), (0.445, 0.5534, 0.09967), (0.445, 0.5606, 0.1044), (0.445, 0.5653, 0.1116), (0.555, 0.567, 0.12), (0.555, 0.5653, 0.1284), (0.555, 0.5606, 0.1356), (0.555, 0.5534, 0.1403), (0.555, 0.545, 0.142), (0.555, 0.5366, 0.1403), (0.555, 0.5294, 0.1356), (0.555, 0.5247, 0.1284), (0.555, 0.523, 0.12), (0.555, 0.5247, 0.1116), (0.555, 0.5294, 0.1044), (0.555, 0.5366, 0.09967), (0.555, 0.545, 0.098), (0.555, 0.5534, 0.09967), (0.555, 0.5606, 0.1044), (0.555, 0.5653, 0.1116)], [], [(15, 14, 13), (15, 13, 12), (15, 12, 11), (15, 11, 10), (15, 10, 9), (15, 9, 8), (15, 8, 7), (15, 7, 6), (15, 6, 5), (15, 5, 4), (15, 4, 3), (15, 3, 2), (15, 2, 1), (15, 1, 0), (16, 17, 18), (16, 18, 19), (16, 19, 20), (16, 20, 21), (16, 21, 22), (16, 22, 23), (16, 23, 24), (16, 24, 25), (16, 25, 26), (16, 26, 27), (16, 27, 28), (16, 28, 29), (16, 29, 30), (16, 30, 31), (0, 1, 17), (0, 17, 16), (1, 2, 18), (1, 18, 17), (2, 3, 19), (2, 19, 18), (3, 4, 20), (3, 20, 19), (4, 5, 21), (4, 21, 20), (5, 6, 22), (5, 22, 21), (6, 7, 23), (6, 23, 22), (7, 8, 24), (7, 24, 23), (8, 9, 25), (8, 25, 24), (9, 10, 26), (9, 26, 25), (10, 11, 27), (10, 27, 26), (11, 12, 28), (11, 28, 27), (12, 13, 29), (12, 29, 28), (13, 14, 30), (13, 30, 29), (14, 15, 31), (14, 31, 30), (15, 0, 16), (15, 16, 31)])
me_rightwholemainaxlemesh.polygons.foreach_set('material_index', [3, 3, 3, 3, 3, 3, 3, 3, 3, 3, 3, 3, 3, 3, 3, 3, 3, 3, 3, 3, 3, 3, 3, 3, 3, 3, 3, 3, 3, 3, 3, 3, 3, 3, 3, 3, 3, 3, 3, 3, 3, 3, 3, 3, 3, 3, 3, 3, 3, 3, 3, 3, 3, 3, 3, 3, 3, 3, 3, 3])
me_rightwholemainaxlemesh.materials.append(mat_airframe_warmivory)
me_rightwholemainaxlemesh.materials.append(mat_canardandfins_ochre)
me_rightwholemainaxlemesh.materials.append(mat_integralcanopy_opaqueblue)
me_rightwholemainaxlemesh.materials.append(mat_gearandpropeller_charcoal)
me_rightwholemainaxlemesh.update()
me_rightwholesplayedgearlegmesh = bpy.data.meshes.new('RightWholeSplayedGearLegMesh')
me_rightwholesplayedgearlegmesh.from_pydata([(0.5157, 0.5228, 0.1379), (0.5157, 0.562, 0.1463), (0.4843, 0.528, 0.1137), (0.4843, 0.5672, 0.1221), (0.1757, 0.4328, 0.5579), (0.1757, 0.472, 0.5663), (0.1443, 0.438, 0.5337), (0.1443, 0.4772, 0.5421)], [], [(0, 2, 3), (0, 3, 1), (4, 5, 7), (4, 7, 6), (0, 1, 5), (0, 5, 4), (2, 6, 7), (2, 7, 3), (0, 4, 6), (0, 6, 2), (1, 3, 7), (1, 7, 5)])
me_rightwholesplayedgearlegmesh.polygons.foreach_set('material_index', [3, 3, 3, 3, 3, 3, 3, 3, 3, 3, 3, 3])
me_rightwholesplayedgearlegmesh.materials.append(mat_airframe_warmivory)
me_rightwholesplayedgearlegmesh.materials.append(mat_canardandfins_ochre)
me_rightwholesplayedgearlegmesh.materials.append(mat_integralcanopy_opaqueblue)
me_rightwholesplayedgearlegmesh.materials.append(mat_gearandpropeller_charcoal)
me_rightwholesplayedgearlegmesh.update()
me_wholenosegroundtyremesh = bpy.data.meshes.new('WholeNoseGroundTyreMesh')
me_wholenosegroundtyremesh.from_pydata([(-0.0275, -0.9161, 0.19), (-0.0275, -0.8812, 0.1755), (-0.0275, -0.8545, 0.1488), (-0.0275, -0.84, 0.1139), (-0.0275, -0.84, 0.0761), (-0.0275, -0.8545, 0.04119), (-0.0275, -0.8812, 0.01446), (-0.0275, -0.9161, 0.0), (-0.0275, -0.9539, 0.0), (-0.0275, -0.9888, 0.01446), (-0.0275, -1.016, 0.04119), (-0.0275, -1.03, 0.0761), (-0.0275, -1.03, 0.1139), (-0.0275, -1.016, 0.1488), (-0.0275, -0.9888, 0.1755), (-0.0275, -0.9539, 0.19), (0.0275, -0.9161, 0.19), (0.0275, -0.8812, 0.1755), (0.0275, -0.8545, 0.1488), (0.0275, -0.84, 0.1139), (0.0275, -0.84, 0.0761), (0.0275, -0.8545, 0.04119), (0.0275, -0.8812, 0.01446), (0.0275, -0.9161, 0.0), (0.0275, -0.9539, 0.0), (0.0275, -0.9888, 0.01446), (0.0275, -1.016, 0.04119), (0.0275, -1.03, 0.0761), (0.0275, -1.03, 0.1139), (0.0275, -1.016, 0.1488), (0.0275, -0.9888, 0.1755), (0.0275, -0.9539, 0.19)], [], [(13, 14, 15), (12, 13, 15), (11, 12, 15), (10, 11, 15), (9, 10, 15), (8, 9, 15), (7, 8, 15), (6, 7, 15), (5, 6, 15), (4, 5, 15), (3, 4, 15), (2, 3, 15), (1, 2, 15), (0, 1, 15), (18, 17, 16), (19, 18, 16), (20, 19, 16), (21, 20, 16), (22, 21, 16), (23, 22, 16), (24, 23, 16), (25, 24, 16), (26, 25, 16), (27, 26, 16), (28, 27, 16), (29, 28, 16), (30, 29, 16), (31, 30, 16), (17, 1, 0), (16, 17, 0), (18, 2, 1), (17, 18, 1), (19, 3, 2), (18, 19, 2), (20, 4, 3), (19, 20, 3), (21, 5, 4), (20, 21, 4), (22, 6, 5), (21, 22, 5), (23, 7, 6), (22, 23, 6), (24, 8, 7), (23, 24, 7), (25, 9, 8), (24, 25, 8), (26, 10, 9), (25, 26, 9), (27, 11, 10), (26, 27, 10), (28, 12, 11), (27, 28, 11), (29, 13, 12), (28, 29, 12), (30, 14, 13), (29, 30, 13), (31, 15, 14), (30, 31, 14), (16, 0, 15), (31, 16, 15)])
me_wholenosegroundtyremesh.polygons.foreach_set('material_index', [3, 3, 3, 3, 3, 3, 3, 3, 3, 3, 3, 3, 3, 3, 3, 3, 3, 3, 3, 3, 3, 3, 3, 3, 3, 3, 3, 3, 3, 3, 3, 3, 3, 3, 3, 3, 3, 3, 3, 3, 3, 3, 3, 3, 3, 3, 3, 3, 3, 3, 3, 3, 3, 3, 3, 3, 3, 3, 3, 3])
me_wholenosegroundtyremesh.materials.append(mat_airframe_warmivory)
me_wholenosegroundtyremesh.materials.append(mat_canardandfins_ochre)
me_wholenosegroundtyremesh.materials.append(mat_integralcanopy_opaqueblue)
me_wholenosegroundtyremesh.materials.append(mat_gearandpropeller_charcoal)
me_wholenosegroundtyremesh.update()
me_wholenoseaxlemesh = bpy.data.meshes.new('WholeNoseAxleMesh')
me_wholenoseaxlemesh.from_pydata([(-0.075, -0.916, 0.095), (-0.075, -0.9174, 0.1023), (-0.075, -0.9216, 0.1084), (-0.075, -0.9277, 0.1126), (-0.075, -0.935, 0.114), (-0.075, -0.9423, 0.1126), (-0.075, -0.9484, 0.1084), (-0.075, -0.9526, 0.1023), (-0.075, -0.954, 0.095), (-0.075, -0.9526, 0.08773), (-0.075, -0.9484, 0.08156), (-0.075, -0.9423, 0.07745), (-0.075, -0.935, 0.076), (-0.075, -0.9277, 0.07745), (-0.075, -0.9216, 0.08156), (-0.075, -0.9174, 0.08773), (0.075, -0.916, 0.095), (0.075, -0.9174, 0.1023), (0.075, -0.9216, 0.1084), (0.075, -0.9277, 0.1126), (0.075, -0.935, 0.114), (0.075, -0.9423, 0.1126), (0.075, -0.9484, 0.1084), (0.075, -0.9526, 0.1023), (0.075, -0.954, 0.095), (0.075, -0.9526, 0.08773), (0.075, -0.9484, 0.08156), (0.075, -0.9423, 0.07745), (0.075, -0.935, 0.076), (0.075, -0.9277, 0.07745), (0.075, -0.9216, 0.08156), (0.075, -0.9174, 0.08773)], [], [(15, 14, 13), (15, 13, 12), (15, 12, 11), (15, 11, 10), (15, 10, 9), (15, 9, 8), (15, 8, 7), (15, 7, 6), (15, 6, 5), (15, 5, 4), (15, 4, 3), (15, 3, 2), (15, 2, 1), (15, 1, 0), (16, 17, 18), (16, 18, 19), (16, 19, 20), (16, 20, 21), (16, 21, 22), (16, 22, 23), (16, 23, 24), (16, 24, 25), (16, 25, 26), (16, 26, 27), (16, 27, 28), (16, 28, 29), (16, 29, 30), (16, 30, 31), (0, 1, 17), (0, 17, 16), (1, 2, 18), (1, 18, 17), (2, 3, 19), (2, 19, 18), (3, 4, 20), (3, 20, 19), (4, 5, 21), (4, 21, 20), (5, 6, 22), (5, 22, 21), (6, 7, 23), (6, 23, 22), (7, 8, 24), (7, 24, 23), (8, 9, 25), (8, 25, 24), (9, 10, 26), (9, 26, 25), (10, 11, 27), (10, 27, 26), (11, 12, 28), (11, 28, 27), (12, 13, 29), (12, 29, 28), (13, 14, 30), (13, 30, 29), (14, 15, 31), (14, 31, 30), (15, 0, 16), (15, 16, 31)])
me_wholenoseaxlemesh.polygons.foreach_set('material_index', [3, 3, 3, 3, 3, 3, 3, 3, 3, 3, 3, 3, 3, 3, 3, 3, 3, 3, 3, 3, 3, 3, 3, 3, 3, 3, 3, 3, 3, 3, 3, 3, 3, 3, 3, 3, 3, 3, 3, 3, 3, 3, 3, 3, 3, 3, 3, 3, 3, 3, 3, 3, 3, 3, 3, 3, 3, 3, 3, 3])
me_wholenoseaxlemesh.materials.append(mat_airframe_warmivory)
me_wholenoseaxlemesh.materials.append(mat_canardandfins_ochre)
me_wholenoseaxlemesh.materials.append(mat_integralcanopy_opaqueblue)
me_wholenoseaxlemesh.materials.append(mat_gearandpropeller_charcoal)
me_wholenoseaxlemesh.update()
me_wholenosegearlegmesh = bpy.data.meshes.new('WholeNoseGearLegMesh')
me_wholenosegearlegmesh.from_pydata([(0.0625, -0.9503, 0.09726), (0.0625, -0.9197, 0.09274), (0.0315, -0.9503, 0.09726), (0.0315, -0.9197, 0.09274), (0.0625, -0.8803, 0.5723), (0.0625, -0.8497, 0.5677), (0.0315, -0.8803, 0.5723), (0.0315, -0.8497, 0.5677)], [], [(0, 2, 3), (0, 3, 1), (4, 5, 7), (4, 7, 6), (0, 1, 5), (0, 5, 4), (2, 6, 7), (2, 7, 3), (0, 4, 6), (0, 6, 2), (1, 3, 7), (1, 7, 5)])
me_wholenosegearlegmesh.polygons.foreach_set('material_index', [3, 3, 3, 3, 3, 3, 3, 3, 3, 3, 3, 3])
me_wholenosegearlegmesh.materials.append(mat_airframe_warmivory)
me_wholenosegearlegmesh.materials.append(mat_canardandfins_ochre)
me_wholenosegearlegmesh.materials.append(mat_integralcanopy_opaqueblue)
me_wholenosegearlegmesh.materials.append(mat_gearandpropeller_charcoal)
me_wholenosegearlegmesh.update()

# ---- objects
ob_wholecompactcockpitandaftenginebody = bpy.data.objects.new('WholeCompactCockpitAndAftEngineBody', me_wholecompactcockpitandaftenginebodymesh)
ob_wholesweptrearmainwing = bpy.data.objects.new('WholeSweptRearMainWing', me_wholesweptrearmainwingmesh)
ob_wholeforwardcanard = bpy.data.objects.new('WholeForwardCanard', me_wholeforwardcanardmesh)
ob_leftwholewingtipverticalfin = bpy.data.objects.new('LeftWholeWingtipVerticalFin', me_leftwholewingtipverticalfinmesh)
ob_rightwholewingtipverticalfin = bpy.data.objects.new('RightWholeWingtipVerticalFin', me_rightwholewingtipverticalfinmesh)
ob_wholeaftpropellerhub = bpy.data.objects.new('WholeAftPropellerHub', me_wholeaftpropellerhubmesh)
ob_wholefixedafttwobladepropeller = bpy.data.objects.new('WholeFixedAftTwoBladePropeller', me_wholefixedafttwobladepropellermesh)
ob_leftwholemaingroundtyre = bpy.data.objects.new('LeftWholeMainGroundTyre', me_leftwholemaingroundtyremesh)
ob_leftwholemainaxle = bpy.data.objects.new('LeftWholeMainAxle', me_leftwholemainaxlemesh)
ob_leftwholesplayedgearleg = bpy.data.objects.new('LeftWholeSplayedGearLeg', me_leftwholesplayedgearlegmesh)
ob_rightwholemaingroundtyre = bpy.data.objects.new('RightWholeMainGroundTyre', me_rightwholemaingroundtyremesh)
ob_rightwholemainaxle = bpy.data.objects.new('RightWholeMainAxle', me_rightwholemainaxlemesh)
ob_rightwholesplayedgearleg = bpy.data.objects.new('RightWholeSplayedGearLeg', me_rightwholesplayedgearlegmesh)
ob_wholenosegroundtyre = bpy.data.objects.new('WholeNoseGroundTyre', me_wholenosegroundtyremesh)
ob_wholenoseaxle = bpy.data.objects.new('WholeNoseAxle', me_wholenoseaxlemesh)
ob_wholenosegearleg = bpy.data.objects.new('WholeNoseGearLeg', me_wholenosegearlegmesh)

# ---- transforms, parenting, visibility, modifiers, constraints
ob_wholecompactcockpitandaftenginebody.location = (0.0, 0.0, 0.0)
ob_wholesweptrearmainwing.location = (0.0, 0.0, 0.0)
ob_wholeforwardcanard.location = (0.0, 0.0, 0.0)
ob_leftwholewingtipverticalfin.location = (0.0, 0.0, 0.0)
ob_rightwholewingtipverticalfin.location = (0.0, 0.0, 0.0)
ob_wholeaftpropellerhub.location = (0.0, 0.0, 0.0)
ob_wholefixedafttwobladepropeller.location = (0.0, 0.0, 0.0)
ob_leftwholemaingroundtyre.location = (0.0, 0.0, 0.0)
ob_leftwholemainaxle.location = (0.0, 0.0, 0.0)
ob_leftwholesplayedgearleg.location = (0.0, 0.0, 0.0)
ob_rightwholemaingroundtyre.location = (0.0, 0.0, 0.0)
ob_rightwholemainaxle.location = (0.0, 0.0, 0.0)
ob_rightwholesplayedgearleg.location = (0.0, 0.0, 0.0)
ob_wholenosegroundtyre.location = (0.0, 0.0, 0.0)
ob_wholenoseaxle.location = (0.0, 0.0, 0.0)
ob_wholenosegearleg.location = (0.0, 0.0, 0.0)

# ---- collection membership
scene.collection.objects.link(ob_wholecompactcockpitandaftenginebody)
scene.collection.objects.link(ob_wholesweptrearmainwing)
scene.collection.objects.link(ob_wholeforwardcanard)
scene.collection.objects.link(ob_leftwholewingtipverticalfin)
scene.collection.objects.link(ob_rightwholewingtipverticalfin)
scene.collection.objects.link(ob_wholeaftpropellerhub)
scene.collection.objects.link(ob_wholefixedafttwobladepropeller)
scene.collection.objects.link(ob_leftwholemaingroundtyre)
scene.collection.objects.link(ob_leftwholemainaxle)
scene.collection.objects.link(ob_leftwholesplayedgearleg)
scene.collection.objects.link(ob_rightwholemaingroundtyre)
scene.collection.objects.link(ob_rightwholemainaxle)
scene.collection.objects.link(ob_rightwholesplayedgearleg)
scene.collection.objects.link(ob_wholenosegroundtyre)
scene.collection.objects.link(ob_wholenoseaxle)
scene.collection.objects.link(ob_wholenosegearleg)

# ---- scene / render settings (as saved in the file)
scene.frame_start = 1; scene.frame_end = 250; scene.frame_set(1)
scene.render.engine = 'CYCLES'
scene.render.resolution_x = 640
scene.render.resolution_y = 640
scene.render.use_compositing = False
scene.cycles.use_denoising = False
scene.cycles.samples = 128
scene.cycles.use_adaptive_sampling = False
bpy.context.view_layer.update()

# ---- added for rendering (the .blend has no active camera and no usable light): camera, sun
cam_auto = bpy.data.cameras.new('AutoCamera')
cam_auto.lens = 50.0
cam_auto.sensor_width = 36.0
cam_auto.clip_end = 1000.0
ob_auto_camera = bpy.data.objects.new('AutoCamera', cam_auto)
scene.collection.objects.link(ob_auto_camera)
ob_auto_camera.location = (4.09009, -4.90811, 3.80207)
ob_auto_camera.rotation_euler = (1.09748, -7.21219e-08, 0.694738)
scene.camera = ob_auto_camera
light_auto_sun = bpy.data.lights.new('AutoSun', 'SUN')
light_auto_sun.energy = 3.0
light_auto_sun.angle = 0.0523599
ob_auto_sun = bpy.data.objects.new('AutoSun', light_auto_sun)
scene.collection.objects.link(ob_auto_sun)
ob_auto_sun.rotation_euler = (0.872665, 0.174533, 0.523599)
bpy.context.view_layer.update()
